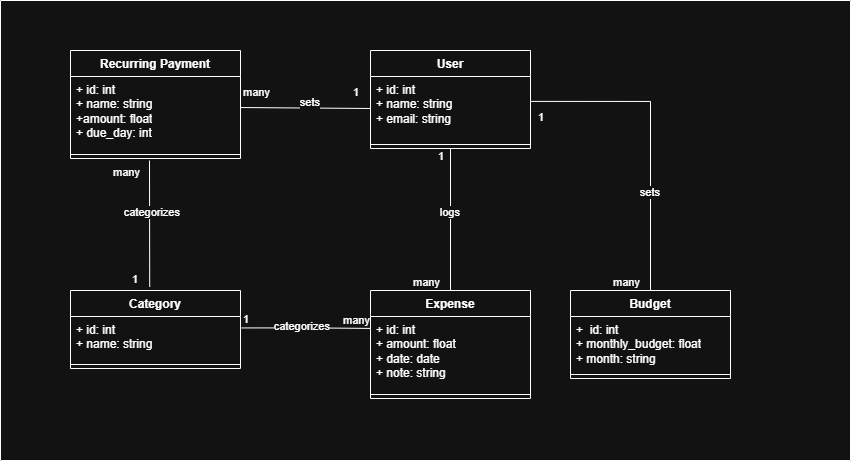

The diagram above was exported from draw.io. Its source (the exported page's mxGraphModel, read from the mxfile embedded in the PNG):
<mxGraphModel dx="1084" dy="592" grid="1" gridSize="10" guides="1" tooltips="1" connect="1" arrows="1" fold="1" page="1" pageScale="1" pageWidth="850" pageHeight="1100" math="0" shadow="0">
  <root>
    <mxCell id="0" />
    <mxCell id="1" parent="0" />
    <mxCell id="an_EiUQrexW3I9y-TM---1" parent="1" style="swimlane;fontStyle=1;align=center;verticalAlign=top;childLayout=stackLayout;horizontal=1;startSize=26;horizontalStack=0;resizeParent=1;resizeParentMax=0;resizeLast=0;collapsible=1;marginBottom=0;whiteSpace=wrap;html=1;" value="Category" vertex="1">
      <mxGeometry height="78" width="170" x="80" y="290" as="geometry" />
    </mxCell>
    <mxCell id="an_EiUQrexW3I9y-TM---2" parent="an_EiUQrexW3I9y-TM---1" style="text;strokeColor=none;fillColor=none;align=left;verticalAlign=top;spacingLeft=4;spacingRight=4;overflow=hidden;rotatable=0;points=[[0,0.5],[1,0.5]];portConstraint=eastwest;whiteSpace=wrap;html=1;" value="+ id: int&lt;div&gt;+ name: string&lt;/div&gt;" vertex="1">
      <mxGeometry height="44" width="170" y="26" as="geometry" />
    </mxCell>
    <mxCell id="an_EiUQrexW3I9y-TM---3" parent="an_EiUQrexW3I9y-TM---1" style="line;strokeWidth=1;fillColor=none;align=left;verticalAlign=middle;spacingTop=-1;spacingLeft=3;spacingRight=3;rotatable=0;labelPosition=right;points=[];portConstraint=eastwest;strokeColor=inherit;" value="" vertex="1">
      <mxGeometry height="8" width="170" y="70" as="geometry" />
    </mxCell>
    <mxCell id="an_EiUQrexW3I9y-TM---5" parent="1" style="swimlane;fontStyle=1;align=center;verticalAlign=top;childLayout=stackLayout;horizontal=1;startSize=26;horizontalStack=0;resizeParent=1;resizeParentMax=0;resizeLast=0;collapsible=1;marginBottom=0;whiteSpace=wrap;html=1;" value="Recurring Payment" vertex="1">
      <mxGeometry height="108" width="170" x="80" y="50" as="geometry" />
    </mxCell>
    <mxCell id="an_EiUQrexW3I9y-TM---6" parent="an_EiUQrexW3I9y-TM---5" style="text;strokeColor=none;fillColor=none;align=left;verticalAlign=top;spacingLeft=4;spacingRight=4;overflow=hidden;rotatable=0;points=[[0,0.5],[1,0.5]];portConstraint=eastwest;whiteSpace=wrap;html=1;" value="+ id: int&lt;div&gt;+ name: string&lt;/div&gt;&lt;div&gt;+amount: float&lt;br&gt;+ due_day: int&lt;/div&gt;" vertex="1">
      <mxGeometry height="74" width="170" y="26" as="geometry" />
    </mxCell>
    <mxCell id="an_EiUQrexW3I9y-TM---7" parent="an_EiUQrexW3I9y-TM---5" style="line;strokeWidth=1;fillColor=none;align=left;verticalAlign=middle;spacingTop=-1;spacingLeft=3;spacingRight=3;rotatable=0;labelPosition=right;points=[];portConstraint=eastwest;strokeColor=inherit;" value="" vertex="1">
      <mxGeometry height="8" width="170" y="100" as="geometry" />
    </mxCell>
    <mxCell id="an_EiUQrexW3I9y-TM---9" edge="1" parent="1" source="an_EiUQrexW3I9y-TM---1" style="endArrow=none;html=1;edgeStyle=orthogonalEdgeStyle;rounded=0;exitX=0.466;exitY=-0.045;exitDx=0;exitDy=0;exitPerimeter=0;" value="">
      <mxGeometry relative="1" as="geometry">
        <Array as="points">
          <mxPoint x="159" y="270" />
        </Array>
        <mxPoint x="320" y="270" as="sourcePoint" />
        <mxPoint x="159" y="160" as="targetPoint" />
      </mxGeometry>
    </mxCell>
    <mxCell id="an_EiUQrexW3I9y-TM---10" connectable="0" parent="an_EiUQrexW3I9y-TM---9" style="edgeLabel;resizable=0;html=1;align=left;verticalAlign=bottom;" value="1" vertex="1">
      <mxGeometry relative="1" x="-1" as="geometry">
        <mxPoint x="-19" as="offset" />
      </mxGeometry>
    </mxCell>
    <mxCell id="an_EiUQrexW3I9y-TM---11" connectable="0" parent="an_EiUQrexW3I9y-TM---9" style="edgeLabel;resizable=0;html=1;align=right;verticalAlign=bottom;" value="many" vertex="1">
      <mxGeometry relative="1" x="1" as="geometry">
        <mxPoint x="-9" y="20" as="offset" />
      </mxGeometry>
    </mxCell>
    <mxCell id="an_EiUQrexW3I9y-TM---12" connectable="0" parent="1" style="edgeLabel;resizable=0;html=1;align=right;verticalAlign=bottom;" value="categorizes" vertex="1">
      <mxGeometry x="190" y="220" as="geometry" />
    </mxCell>
    <mxCell id="an_EiUQrexW3I9y-TM---13" parent="1" style="swimlane;fontStyle=1;align=center;verticalAlign=top;childLayout=stackLayout;horizontal=1;startSize=26;horizontalStack=0;resizeParent=1;resizeParentMax=0;resizeLast=0;collapsible=1;marginBottom=0;whiteSpace=wrap;html=1;" value="User" vertex="1">
      <mxGeometry height="98" width="160" x="380" y="50" as="geometry" />
    </mxCell>
    <mxCell id="an_EiUQrexW3I9y-TM---14" parent="an_EiUQrexW3I9y-TM---13" style="text;strokeColor=none;fillColor=none;align=left;verticalAlign=top;spacingLeft=4;spacingRight=4;overflow=hidden;rotatable=0;points=[[0,0.5],[1,0.5]];portConstraint=eastwest;whiteSpace=wrap;html=1;" value="+ id: int&lt;div&gt;+ name: string&lt;/div&gt;&lt;div&gt;+ email: string&lt;/div&gt;" vertex="1">
      <mxGeometry height="64" width="160" y="26" as="geometry" />
    </mxCell>
    <mxCell id="an_EiUQrexW3I9y-TM---15" parent="an_EiUQrexW3I9y-TM---13" style="line;strokeWidth=1;fillColor=none;align=left;verticalAlign=middle;spacingTop=-1;spacingLeft=3;spacingRight=3;rotatable=0;labelPosition=right;points=[];portConstraint=eastwest;strokeColor=inherit;" value="" vertex="1">
      <mxGeometry height="8" width="160" y="90" as="geometry" />
    </mxCell>
    <mxCell id="an_EiUQrexW3I9y-TM---17" edge="1" parent="1" source="an_EiUQrexW3I9y-TM---14" style="endArrow=none;html=1;edgeStyle=orthogonalEdgeStyle;rounded=0;entryX=0.997;entryY=0.419;entryDx=0;entryDy=0;entryPerimeter=0;exitX=0;exitY=0.5;exitDx=0;exitDy=0;" target="an_EiUQrexW3I9y-TM---6" value="">
      <mxGeometry relative="1" as="geometry">
        <Array as="points">
          <mxPoint x="380" y="107" />
        </Array>
        <mxPoint x="370" y="107" as="sourcePoint" />
        <mxPoint x="150" y="160" as="targetPoint" />
      </mxGeometry>
    </mxCell>
    <mxCell id="an_EiUQrexW3I9y-TM---18" connectable="0" parent="an_EiUQrexW3I9y-TM---17" style="edgeLabel;resizable=0;html=1;align=left;verticalAlign=bottom;" value="1" vertex="1">
      <mxGeometry relative="1" x="-1" as="geometry">
        <mxPoint x="-19" y="-8" as="offset" />
      </mxGeometry>
    </mxCell>
    <mxCell id="an_EiUQrexW3I9y-TM---19" connectable="0" parent="an_EiUQrexW3I9y-TM---17" style="edgeLabel;resizable=0;html=1;align=right;verticalAlign=bottom;" value="many" vertex="1">
      <mxGeometry relative="1" x="1" as="geometry">
        <mxPoint x="30" y="-7" as="offset" />
      </mxGeometry>
    </mxCell>
    <mxCell id="an_EiUQrexW3I9y-TM---20" connectable="0" parent="1" style="edgeLabel;resizable=0;html=1;align=right;verticalAlign=bottom;" value="sets" vertex="1">
      <mxGeometry x="330" y="110" as="geometry" />
    </mxCell>
    <mxCell id="an_EiUQrexW3I9y-TM---21" parent="1" style="swimlane;fontStyle=1;align=center;verticalAlign=top;childLayout=stackLayout;horizontal=1;startSize=26;horizontalStack=0;resizeParent=1;resizeParentMax=0;resizeLast=0;collapsible=1;marginBottom=0;whiteSpace=wrap;html=1;" value="Expense" vertex="1">
      <mxGeometry height="108" width="160" x="380" y="290" as="geometry" />
    </mxCell>
    <mxCell id="an_EiUQrexW3I9y-TM---22" parent="an_EiUQrexW3I9y-TM---21" style="text;strokeColor=none;fillColor=none;align=left;verticalAlign=top;spacingLeft=4;spacingRight=4;overflow=hidden;rotatable=0;points=[[0,0.5],[1,0.5]];portConstraint=eastwest;whiteSpace=wrap;html=1;" value="+ id: int&lt;div&gt;+ amount: float&lt;/div&gt;&lt;div&gt;+ date: date&lt;/div&gt;&lt;div&gt;+ note: string&lt;/div&gt;" vertex="1">
      <mxGeometry height="74" width="160" y="26" as="geometry" />
    </mxCell>
    <mxCell id="an_EiUQrexW3I9y-TM---23" parent="an_EiUQrexW3I9y-TM---21" style="line;strokeWidth=1;fillColor=none;align=left;verticalAlign=middle;spacingTop=-1;spacingLeft=3;spacingRight=3;rotatable=0;labelPosition=right;points=[];portConstraint=eastwest;strokeColor=inherit;" value="" vertex="1">
      <mxGeometry height="8" width="160" y="100" as="geometry" />
    </mxCell>
    <mxCell id="an_EiUQrexW3I9y-TM---29" edge="1" parent="1" source="an_EiUQrexW3I9y-TM---21" style="endArrow=none;html=1;edgeStyle=orthogonalEdgeStyle;rounded=0;exitX=0.5;exitY=0;exitDx=0;exitDy=0;entryX=0.5;entryY=1;entryDx=0;entryDy=0;" target="an_EiUQrexW3I9y-TM---13" value="">
      <mxGeometry relative="1" as="geometry">
        <mxPoint x="360" y="200" as="sourcePoint" />
        <mxPoint x="520" y="200" as="targetPoint" />
      </mxGeometry>
    </mxCell>
    <mxCell id="an_EiUQrexW3I9y-TM---32" connectable="0" parent="1" style="edgeLabel;resizable=0;html=1;align=left;verticalAlign=bottom;" value="1" vertex="1">
      <mxGeometry x="380" y="99" as="geometry">
        <mxPoint x="66" y="65" as="offset" />
      </mxGeometry>
    </mxCell>
    <mxCell id="an_EiUQrexW3I9y-TM---33" connectable="0" parent="1" style="edgeLabel;resizable=0;html=1;align=right;verticalAlign=bottom;" value="many" vertex="1">
      <mxGeometry x="450" y="290" as="geometry" />
    </mxCell>
    <mxCell id="an_EiUQrexW3I9y-TM---34" connectable="0" parent="1" style="edgeLabel;resizable=0;html=1;align=right;verticalAlign=bottom;" value="logs" vertex="1">
      <mxGeometry x="470" y="220" as="geometry" />
    </mxCell>
    <mxCell id="an_EiUQrexW3I9y-TM---35" parent="1" style="swimlane;fontStyle=1;align=center;verticalAlign=top;childLayout=stackLayout;horizontal=1;startSize=26;horizontalStack=0;resizeParent=1;resizeParentMax=0;resizeLast=0;collapsible=1;marginBottom=0;whiteSpace=wrap;html=1;" value="Budget" vertex="1">
      <mxGeometry height="88" width="160" x="580" y="290" as="geometry" />
    </mxCell>
    <mxCell id="an_EiUQrexW3I9y-TM---36" parent="an_EiUQrexW3I9y-TM---35" style="text;strokeColor=none;fillColor=none;align=left;verticalAlign=top;spacingLeft=4;spacingRight=4;overflow=hidden;rotatable=0;points=[[0,0.5],[1,0.5]];portConstraint=eastwest;whiteSpace=wrap;html=1;" value="+&amp;nbsp; id: int&lt;div&gt;+ monthly_budget: float&lt;/div&gt;&lt;div&gt;+ month: string&lt;/div&gt;" vertex="1">
      <mxGeometry height="54" width="160" y="26" as="geometry" />
    </mxCell>
    <mxCell id="an_EiUQrexW3I9y-TM---37" parent="an_EiUQrexW3I9y-TM---35" style="line;strokeWidth=1;fillColor=none;align=left;verticalAlign=middle;spacingTop=-1;spacingLeft=3;spacingRight=3;rotatable=0;labelPosition=right;points=[];portConstraint=eastwest;strokeColor=inherit;" value="" vertex="1">
      <mxGeometry height="8" width="160" y="80" as="geometry" />
    </mxCell>
    <mxCell id="an_EiUQrexW3I9y-TM---39" edge="1" parent="1" source="an_EiUQrexW3I9y-TM---14" style="endArrow=none;html=1;edgeStyle=orthogonalEdgeStyle;rounded=0;exitX=0.998;exitY=0.389;exitDx=0;exitDy=0;exitPerimeter=0;entryX=0.5;entryY=0;entryDx=0;entryDy=0;" target="an_EiUQrexW3I9y-TM---35" value="">
      <mxGeometry relative="1" as="geometry">
        <mxPoint x="550" y="100" as="sourcePoint" />
        <mxPoint x="610" y="230" as="targetPoint" />
      </mxGeometry>
    </mxCell>
    <mxCell id="an_EiUQrexW3I9y-TM---41" connectable="0" parent="an_EiUQrexW3I9y-TM---39" style="edgeLabel;resizable=0;html=1;align=right;verticalAlign=bottom;" value="many" vertex="1">
      <mxGeometry relative="1" x="1" as="geometry">
        <mxPoint x="-10" as="offset" />
      </mxGeometry>
    </mxCell>
    <mxCell id="an_EiUQrexW3I9y-TM---42" connectable="0" parent="1" style="edgeLabel;resizable=0;html=1;align=left;verticalAlign=bottom;" value="1" vertex="1">
      <mxGeometry x="480" y="60" as="geometry">
        <mxPoint x="66" y="65" as="offset" />
      </mxGeometry>
    </mxCell>
    <mxCell id="an_EiUQrexW3I9y-TM---43" edge="1" parent="1" source="an_EiUQrexW3I9y-TM---2" style="endArrow=none;html=1;edgeStyle=orthogonalEdgeStyle;rounded=0;exitX=1.007;exitY=0.26;exitDx=0;exitDy=0;exitPerimeter=0;entryX=0.001;entryY=0.161;entryDx=0;entryDy=0;entryPerimeter=0;" target="an_EiUQrexW3I9y-TM---22" value="">
      <mxGeometry relative="1" as="geometry">
        <mxPoint x="240" y="210" as="sourcePoint" />
        <mxPoint x="400" y="210" as="targetPoint" />
      </mxGeometry>
    </mxCell>
    <mxCell id="an_EiUQrexW3I9y-TM---44" connectable="0" parent="an_EiUQrexW3I9y-TM---43" style="edgeLabel;resizable=0;html=1;align=left;verticalAlign=bottom;" value="1" vertex="1">
      <mxGeometry relative="1" x="-1" as="geometry" />
    </mxCell>
    <mxCell id="an_EiUQrexW3I9y-TM---45" connectable="0" parent="an_EiUQrexW3I9y-TM---43" style="edgeLabel;resizable=0;html=1;align=right;verticalAlign=bottom;" value="many" vertex="1">
      <mxGeometry relative="1" x="1" as="geometry" />
    </mxCell>
    <mxCell id="an_EiUQrexW3I9y-TM---46" connectable="0" parent="1" style="edgeLabel;resizable=0;html=1;align=right;verticalAlign=bottom;" value="categorizes" vertex="1">
      <mxGeometry x="340" y="334" as="geometry" />
    </mxCell>
    <mxCell id="an_EiUQrexW3I9y-TM---47" connectable="0" parent="1" style="edgeLabel;resizable=0;html=1;align=right;verticalAlign=bottom;" value="sets" vertex="1">
      <mxGeometry x="670" y="200" as="geometry" />
    </mxCell>
    <mxCell id="an_EiUQrexW3I9y-TM---48" parent="1" style="swimlane;startSize=0;" value="" vertex="1">
      <mxGeometry height="460" width="850" x="10" as="geometry" />
    </mxCell>
  </root>
</mxGraphModel>